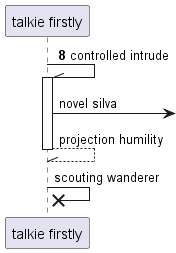

The diagram above was rendered by PlantUML. Its source (embedded in the PNG):
@startuml
participant "talkie firstly" as 0
autonumber 8 0
0 -\\ 0++ : controlled intrude
autonumber stop
0 ->] : novel silva
return projection humility
0 ->x 0: scouting wanderer
@enduml